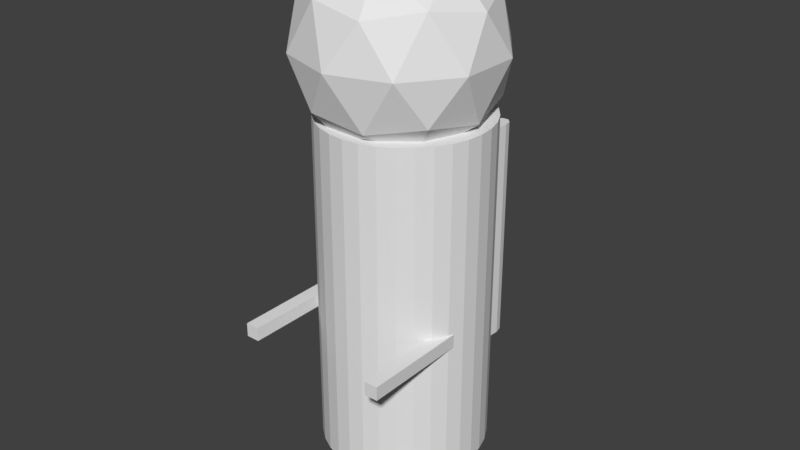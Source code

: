 # Source: jetpack.blend  (saved by Blender 2.78.0; exported with 4.5.12 LTS)
import bpy
from mathutils import Matrix  # noqa: F401  (used for matrix-valued properties, if any)

bpy.ops.wm.read_factory_settings(use_empty=True)
scene = bpy.context.scene
scene.name = 'Scene'

# ---- collections
col_collection_1 = bpy.data.collections.new('Collection 1'); scene.collection.children.link(col_collection_1)

# ---- world
world_world = bpy.data.worlds.new('World'); scene.world = world_world
world_world.color = (0.05088, 0.05088, 0.05088)
world_world.use_sun_shadow = False
world_world.sun_shadow_jitter_overblur = 0.0
world_world.cycles.sampling_method = 'MANUAL'

# ---- meshes
me_icosphere = bpy.data.meshes.new('Icosphere')
me_icosphere.from_pydata([(-0.05697, 0.00682, 3.489), (0.6666, -0.5189, 4.042), (-0.3334, -0.8438, 4.042), (-0.9514, 0.00682, 4.042), (-0.3334, 0.8575, 4.042), (0.6666, 0.5325, 4.042), (0.2194, -0.8438, 4.937), (-0.7806, -0.5189, 4.937), (-0.7806, 0.5325, 4.937), (0.2194, 0.8575, 4.937), (0.8375, 0.00682, 4.937), (-0.05697, 0.00682, 5.489), (-0.2194, -0.4932, 3.639), (0.3684, -0.3022, 3.639), (0.2059, -0.8022, 3.964), (0.7937, 0.00682, 3.964), (0.3684, 0.3158, 3.639), (-0.5827, 0.00682, 3.639), (-0.7452, -0.4932, 3.964), (-0.2194, 0.5068, 3.639), (-0.7452, 0.5068, 3.964), (0.2059, 0.8158, 3.964), (0.8941, -0.3022, 4.489), (0.8941, 0.3158, 4.489), (-0.05697, -0.9932, 4.489), (0.5308, -0.8022, 4.489), (-1.008, -0.3022, 4.489), (-0.6448, -0.8022, 4.489), (-0.6448, 0.8158, 4.489), (-1.008, 0.3158, 4.489), (0.5308, 0.8158, 4.489), (-0.05697, 1.007, 4.489), (0.6312, -0.4932, 5.015), (-0.3198, -0.8022, 5.015), (-0.9076, 0.00682, 5.015), (-0.3198, 0.8158, 5.015), (0.6312, 0.5068, 5.015), (0.1055, -0.4932, 5.34), (0.4688, 0.00682, 5.34), (-0.4823, -0.3022, 5.34), (-0.4823, 0.3158, 5.34), (0.1055, 0.5068, 5.34)], [], [(0, 13, 12), (1, 13, 15), (0, 12, 17), (0, 17, 19), (0, 19, 16), (1, 15, 22), (2, 14, 24), (3, 18, 26), (4, 20, 28), (5, 21, 30), (1, 22, 25), (2, 24, 27), (3, 26, 29), (4, 28, 31), (5, 30, 23), (6, 32, 37), (7, 33, 39), (8, 34, 40), (9, 35, 41), (10, 36, 38), (38, 41, 11), (38, 36, 41), (36, 9, 41), (41, 40, 11), (41, 35, 40), (35, 8, 40), (40, 39, 11), (40, 34, 39), (34, 7, 39), (39, 37, 11), (39, 33, 37), (33, 6, 37), (37, 38, 11), (37, 32, 38), (32, 10, 38), (23, 36, 10), (23, 30, 36), (30, 9, 36), (31, 35, 9), (31, 28, 35), (28, 8, 35), (29, 34, 8), (29, 26, 34), (26, 7, 34), (27, 33, 7), (27, 24, 33), (24, 6, 33), (25, 32, 6), (25, 22, 32), (22, 10, 32), (30, 31, 9), (30, 21, 31), (21, 4, 31), (28, 29, 8), (28, 20, 29), (20, 3, 29), (26, 27, 7), (26, 18, 27), (18, 2, 27), (24, 25, 6), (24, 14, 25), (14, 1, 25), (22, 23, 10), (22, 15, 23), (15, 5, 23), (16, 21, 5), (16, 19, 21), (19, 4, 21), (19, 20, 4), (19, 17, 20), (17, 3, 20), (17, 18, 3), (17, 12, 18), (12, 2, 18), (15, 16, 5), (15, 13, 16), (13, 0, 16), (12, 14, 2), (12, 13, 14), (13, 1, 14)])
me_icosphere.use_remesh_preserve_volume = False
me_icosphere.use_remesh_preserve_attributes = False
me_icosphere.use_mirror_vertex_groups = False
me_icosphere.update()
me_cylinder = bpy.data.meshes.new('Cylinder')
me_cylinder.from_pydata([(4.42e-08, 0.6277, 3.159e-06), (0.0, 1.0, 1.762), (0.1225, 0.6157, 3.159e-06), (0.1951, 0.9808, 1.762), (0.2402, 0.58, 3.159e-06), (0.3827, 0.9239, 1.762), (0.3488, 0.5219, 3.159e-06), (0.5556, 0.8315, 1.762), (0.4439, 0.4439, 3.159e-06), (0.7071, 0.7071, 1.762), (0.5219, 0.3488, 3.159e-06), (0.8315, 0.5556, 1.762), (0.58, 0.2402, 3.159e-06), (0.9239, 0.3827, 1.762), (0.6157, 0.1225, 3.159e-06), (0.9808, 0.1951, 1.762), (0.6277, 1.535e-07, 3.159e-06), (1.0, 7.55e-08, 1.762), (0.6157, -0.1225, 3.159e-06), (0.9808, -0.1951, 1.762), (0.58, -0.2402, 3.159e-06), (0.9239, -0.3827, 1.762), (0.5219, -0.3488, 3.159e-06), (0.8315, -0.5556, 1.762), (0.4439, -0.4439, 3.159e-06), (0.7071, -0.7071, 1.762), (0.3488, -0.5219, 3.159e-06), (0.5556, -0.8315, 1.762), (0.2402, -0.58, 3.159e-06), (0.3827, -0.9239, 1.762), (0.1225, -0.6157, 3.159e-06), (0.1951, -0.9808, 1.762), (-1.603e-07, -0.6277, 3.159e-06), (-3.258e-07, -1.0, 1.762), (-0.1225, -0.6157, 3.159e-06), (-0.1951, -0.9808, 1.762), (-0.2402, -0.58, 3.159e-06), (-0.3827, -0.9239, 1.762), (-0.3488, -0.5219, 3.159e-06), (-0.5556, -0.8315, 1.762), (-0.4439, -0.4439, 3.159e-06), (-0.7071, -0.7071, 1.762), (-0.5219, -0.3488, 3.159e-06), (-0.8315, -0.5556, 1.762), (-0.58, -0.2402, 3.159e-06), (-0.9239, -0.3827, 1.762), (-0.6157, -0.1225, 3.159e-06), (-0.9808, -0.1951, 1.762), (-0.6277, 7.122e-07, 3.159e-06), (-1.0, 9.656e-07, 1.762), (-0.6157, 0.1225, 3.159e-06), (-0.9808, 0.1951, 1.762), (-0.58, 0.2402, 3.159e-06), (-0.9239, 0.3827, 1.762), (-0.5219, 0.3488, 3.159e-06), (-0.8315, 0.5556, 1.762), (-0.4439, 0.4439, 3.159e-06), (-0.7071, 0.7071, 1.762), (-0.3488, 0.5219, 3.159e-06), (-0.5556, 0.8315, 1.762), (-0.2402, 0.58, 3.159e-06), (-0.3827, 0.9239, 1.762), (-0.1225, 0.6157, 3.159e-06), (-0.1951, 0.9808, 1.762), (0.0, 1.0, 0.2166), (0.1951, 0.9808, 0.2166), (0.3827, 0.9239, 0.2166), (0.5556, 0.8315, 0.2166), (0.7071, 0.7071, 0.2166), (0.8315, 0.5556, 0.2166), (0.9239, 0.3827, 0.2166), (0.9808, 0.1951, 0.2166), (1.0, 7.55e-08, 0.2166), (0.9808, -0.1951, 0.2166), (0.9239, -0.3827, 0.2166), (0.8315, -0.5556, 0.2166), (0.7071, -0.7071, 0.2166), (0.5556, -0.8315, 0.2166), (0.3827, -0.9239, 0.2166), (0.1951, -0.9808, 0.2166), (-3.258e-07, -1.0, 0.2166), (-0.1951, -0.9808, 0.2166), (-0.3827, -0.9239, 0.2166), (-0.5556, -0.8315, 0.2166), (-0.7071, -0.7071, 0.2166), (-0.8315, -0.5556, 0.2166), (-0.9239, -0.3827, 0.2166), (-0.9808, -0.1951, 0.2166), (-1.0, 9.656e-07, 0.2166), (-0.9808, 0.1951, 0.2166), (-0.9239, 0.3827, 0.2166), (-0.8315, 0.5556, 0.2166), (-0.7071, 0.7071, 0.2166), (-0.5556, 0.8315, 0.2166), (-0.3827, 0.9239, 0.2166), (-0.1951, 0.9808, 0.2166)], [], [(64, 1, 3, 65), (65, 3, 5, 66), (66, 5, 7, 67), (67, 7, 9, 68), (68, 9, 11, 69), (69, 11, 13, 70), (70, 13, 15, 71), (71, 15, 17, 72), (72, 17, 19, 73), (73, 19, 21, 74), (74, 21, 23, 75), (75, 23, 25, 76), (76, 25, 27, 77), (77, 27, 29, 78), (78, 29, 31, 79), (79, 31, 33, 80), (80, 33, 35, 81), (81, 35, 37, 82), (82, 37, 39, 83), (83, 39, 41, 84), (84, 41, 43, 85), (85, 43, 45, 86), (86, 45, 47, 87), (87, 47, 49, 88), (88, 49, 51, 89), (89, 51, 53, 90), (90, 53, 55, 91), (91, 55, 57, 92), (92, 57, 59, 93), (93, 59, 61, 94), (3, 1, 63, 61, 59, 57, 55, 53, 51, 49, 47, 45, 43, 41, 39, 37, 35, 33, 31, 29, 27, 25, 23, 21, 19, 17, 15, 13, 11, 9, 7, 5), (94, 61, 63, 95), (95, 63, 1, 64), (0, 2, 4, 6, 8, 10, 12, 14, 16, 18, 20, 22, 24, 26, 28, 30, 32, 34, 36, 38, 40, 42, 44, 46, 48, 50, 52, 54, 56, 58, 60, 62), (62, 95, 64, 0), (60, 94, 95, 62), (58, 93, 94, 60), (56, 92, 93, 58), (54, 91, 92, 56), (52, 90, 91, 54), (50, 89, 90, 52), (48, 88, 89, 50), (46, 87, 88, 48), (44, 86, 87, 46), (42, 85, 86, 44), (40, 84, 85, 42), (38, 83, 84, 40), (36, 82, 83, 38), (34, 81, 82, 36), (32, 80, 81, 34), (30, 79, 80, 32), (28, 78, 79, 30), (26, 77, 78, 28), (24, 76, 77, 26), (22, 75, 76, 24), (20, 74, 75, 22), (18, 73, 74, 20), (16, 72, 73, 18), (14, 71, 72, 16), (12, 70, 71, 14), (10, 69, 70, 12), (8, 68, 69, 10), (6, 67, 68, 8), (4, 66, 67, 6), (2, 65, 66, 4), (0, 64, 65, 2)])
me_cylinder.use_remesh_preserve_volume = False
me_cylinder.use_remesh_preserve_attributes = False
me_cylinder.use_mirror_vertex_groups = False
me_cylinder.update()
me_cube_001 = bpy.data.meshes.new('Cube.001')
me_cube_001.from_pydata([(-11.56, -19.5, 27.48), (-11.56, -19.5, 29.48), (-11.56, 0.126, 27.48), (-11.56, 0.126, 29.48), (-9.565, -19.5, 27.48), (-9.565, -19.5, 29.48), (-9.565, 0.126, 27.48), (-9.565, 0.126, 29.48), (11.56, -19.5, 27.48), (11.56, -19.5, 29.48), (11.56, 0.126, 27.48), (11.56, 0.126, 29.48), (9.565, -19.5, 27.48), (9.565, -19.5, 29.48), (9.565, 0.126, 27.48), (9.565, 0.126, 29.48)], [], [(0, 1, 3, 2), (2, 3, 7, 6), (6, 7, 5, 4), (4, 5, 1, 0), (2, 6, 4, 0), (7, 3, 1, 5), (8, 10, 11, 9), (10, 14, 15, 11), (14, 12, 13, 15), (12, 8, 9, 13), (10, 8, 12, 14), (15, 13, 9, 11)])
me_cube_001.use_remesh_preserve_volume = False
me_cube_001.use_remesh_preserve_attributes = False
me_cube_001.use_mirror_vertex_groups = False
me_cube_001.update()
me_cylinder_001 = bpy.data.meshes.new('Cylinder.001')
me_cylinder_001.from_pydata([(-2.628, 1.01, 1.158), (-2.628, 1.01, 3.158), (-2.628, -0.99, 1.158), (-2.628, -0.99, 3.158), (-3.011, -0.9139, 1.158), (-3.011, -0.9139, 3.158), (-3.335, -0.6971, 1.158), (-3.335, -0.6971, 3.158), (-3.552, -0.3727, 1.158), (-3.552, -0.3727, 3.158), (-3.628, 0.009996, 1.158), (-3.628, 0.009996, 3.158), (-3.552, 0.3927, 1.158), (-3.552, 0.3927, 3.158), (-3.335, 0.7171, 1.158), (-3.335, 0.7171, 3.158), (-3.011, 0.9339, 1.158), (-3.011, 0.9339, 3.158), (-2.259, 3.228, 1.158), (-2.259, 3.228, 3.158), (-1.677, 4.724, 1.158), (-1.677, 4.724, 3.158), (-1.986, 5.247, 1.158), (-1.986, 5.247, 3.158), (-2.291, 5.576, 1.158), (-2.291, 5.576, 3.158), (-2.548, 5.662, 1.158), (-2.548, 5.662, 3.158), (-2.716, 5.492, 1.158), (-2.716, 5.492, 3.158), (-2.77, 5.09, 1.158), (-2.77, 5.09, 3.158), (-2.703, 4.519, 1.158), (-2.703, 4.519, 3.158), (-2.523, 3.865, 1.158), (-2.523, 3.865, 3.158)], [], [(0, 1, 3, 2), (0, 2, 4, 6, 8, 10, 12, 14, 16), (3, 1, 17, 15, 13, 11, 9, 7, 5), (2, 3, 5, 4), (4, 5, 7, 6), (6, 7, 9, 8), (8, 9, 11, 10), (10, 11, 13, 12), (12, 13, 15, 14), (14, 15, 17, 16), (16, 17, 1, 0), (18, 20, 21, 19), (18, 34, 32, 30, 28, 26, 24, 22, 20), (21, 23, 25, 27, 29, 31, 33, 35, 19), (20, 22, 23, 21), (22, 24, 25, 23), (24, 26, 27, 25), (26, 28, 29, 27), (28, 30, 31, 29), (30, 32, 33, 31), (32, 34, 35, 33), (34, 18, 19, 35)])
me_cylinder_001.use_remesh_preserve_volume = False
me_cylinder_001.use_remesh_preserve_attributes = False
me_cylinder_001.use_mirror_vertex_groups = False
me_cylinder_001.update()

# ---- objects
ob_icosphere = bpy.data.objects.new('Icosphere', me_icosphere)
ob_cylinder = bpy.data.objects.new('Cylinder', me_cylinder)
ob_cube = bpy.data.objects.new('Cube', me_cube_001)
ob_cylinder_001 = bpy.data.objects.new('Cylinder.001', me_cylinder_001)

# ---- transforms, parenting, visibility, modifiers, constraints
ob_icosphere.location = (0.0, 0.0, 0.0)
ob_icosphere.scale = (0.4533, 0.4533, 0.4533)
ob_icosphere.lineart.crease_threshold = 0.0
ob_cylinder.location = (0.0, 0.0, 0.0)
ob_cylinder.scale = (0.3781, 0.3781, 1.0)
ob_cylinder.lineart.crease_threshold = 0.0
ob_cube.location = (0.0, 0.0, 0.0)
ob_cube.scale = (0.03089, 0.03089, 0.03089)
ob_cube.lineart.crease_threshold = 0.0
ob_cylinder_001.location = (0.0, 0.0, 0.0)
ob_cylinder_001.rotation_euler = (0.0, -0.0, -1.208)
ob_cylinder_001.scale = (0.1389, 0.06087, 0.5158)
ob_cylinder_001.lineart.crease_threshold = 0.0

# ---- collection membership
col_collection_1.objects.link(ob_icosphere)
col_collection_1.objects.link(ob_cylinder)
col_collection_1.objects.link(ob_cube)
col_collection_1.objects.link(ob_cylinder_001)

# ---- scene / render settings (as saved in the file)
scene.frame_start = 1; scene.frame_end = 250; scene.frame_set(1)
scene.render.engine = 'BLENDER_EEVEE_NEXT'
scene.render.resolution_percentage = 50
scene.render.dither_intensity = 0.0
scene.cycles.use_denoising = False
scene.cycles.samples = 128
scene.cycles.sampling_pattern = 'TABULATED_SOBOL'
scene.cycles.light_sampling_threshold = 0.0
scene.cycles.use_adaptive_sampling = False
scene.cycles.use_light_tree = False
scene.cycles.blur_glossy = 0.0
scene.cycles.sample_clamp_indirect = 0.0
scene.view_settings.view_transform = 'Standard'
bpy.context.view_layer.update()

# ---- added for rendering (the .blend has no active camera and no usable light): camera, sun
cam_auto = bpy.data.cameras.new('AutoCamera')
cam_auto.lens = 50.0
cam_auto.sensor_width = 36.0
cam_auto.clip_end = 1000.0
ob_auto_camera = bpy.data.objects.new('AutoCamera', cam_auto)
scene.collection.objects.link(ob_auto_camera)
ob_auto_camera.location = (2.65008, -3.21542, 3.3848)
ob_auto_camera.rotation_euler = (1.09748, -7.21219e-08, 0.694738)
scene.camera = ob_auto_camera
light_auto_sun = bpy.data.lights.new('AutoSun', 'SUN')
light_auto_sun.energy = 3.0
light_auto_sun.angle = 0.0523599
ob_auto_sun = bpy.data.objects.new('AutoSun', light_auto_sun)
scene.collection.objects.link(ob_auto_sun)
ob_auto_sun.rotation_euler = (0.872665, 0.174533, 0.523599)
bpy.context.view_layer.update()
